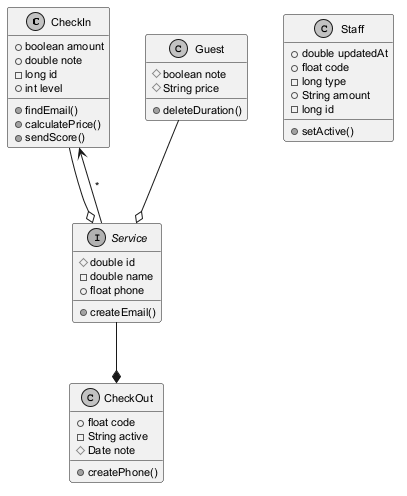

The diagram above was rendered by PlantUML. Its source (embedded in the PNG):
@startuml
skinparam monochrome true
skinparam defaultFontSize 11
class CheckIn {
  +boolean amount
  +double note
  -long id
  +int level
  +findEmail()
  +calculatePrice()
  +sendScore()
}
class Guest {
  #boolean note
  #String price
  +deleteDuration()
}
class Staff {
  +double updatedAt
  +float code
  -long type
  +String amount
  -long id
  +setActive()
}
class CheckOut {
  +float code
  -String active
  #Date note
  +createPhone()
}
interface Service {
  #double id
  -double name
  +float phone
  +createEmail()
}
Service --* CheckOut
Guest --o Service
Service --> CheckIn : "*"
CheckIn --o Service
@enduml